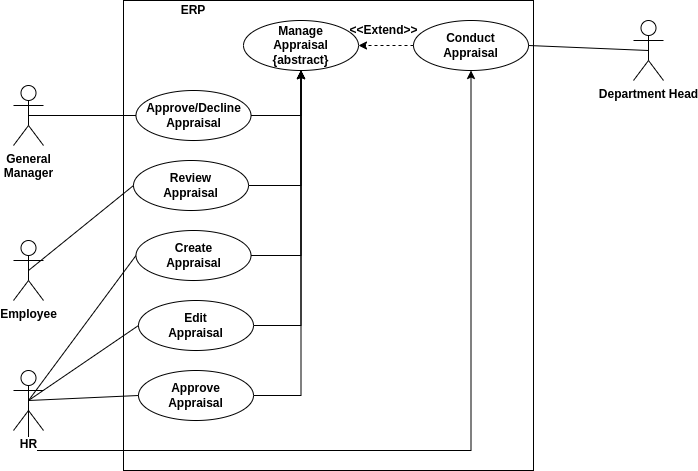

The diagram above was exported from draw.io. Its source (the exported page's mxGraphModel, read from the mxfile embedded in the PNG):
<mxGraphModel dx="1422" dy="998" grid="1" gridSize="10" guides="1" tooltips="1" connect="1" arrows="1" fold="1" page="1" pageScale="1" pageWidth="850" pageHeight="1100" math="0" shadow="0">
  <root>
    <mxCell id="0" />
    <mxCell id="1" parent="0" />
    <mxCell id="VfX76ja2OfZyQJ0oX3Nl-1" value="Employee" style="shape=umlActor;verticalLabelPosition=bottom;labelBackgroundColor=#ffffff;verticalAlign=top;html=1;outlineConnect=0;fontStyle=1" parent="1" vertex="1">
      <mxGeometry x="190" y="580" width="30" height="60" as="geometry" />
    </mxCell>
    <mxCell id="VfX76ja2OfZyQJ0oX3Nl-2" value="" style="rounded=0;whiteSpace=wrap;html=1;" parent="1" vertex="1">
      <mxGeometry x="300" y="340" width="410" height="470" as="geometry" />
    </mxCell>
    <mxCell id="VfX76ja2OfZyQJ0oX3Nl-3" value="ERP" style="text;html=1;strokeColor=none;fillColor=none;align=center;verticalAlign=middle;whiteSpace=wrap;rounded=0;fontStyle=1" parent="1" vertex="1">
      <mxGeometry x="310" y="340" width="120" height="20" as="geometry" />
    </mxCell>
    <mxCell id="VfX76ja2OfZyQJ0oX3Nl-4" value="Manage&lt;br&gt;Appraisal&lt;br&gt;{abstract}" style="ellipse;whiteSpace=wrap;html=1;fontStyle=1;align=center;horizontal=1;labelBackgroundColor=none;labelBorderColor=none;shadow=0;" parent="1" vertex="1">
      <mxGeometry x="420" y="360" width="115" height="50" as="geometry" />
    </mxCell>
    <mxCell id="VfX76ja2OfZyQJ0oX3Nl-5" style="edgeStyle=orthogonalEdgeStyle;rounded=0;orthogonalLoop=1;jettySize=auto;html=1;exitX=1;exitY=0.5;exitDx=0;exitDy=0;entryX=0.5;entryY=1;entryDx=0;entryDy=0;" parent="1" source="VfX76ja2OfZyQJ0oX3Nl-6" target="VfX76ja2OfZyQJ0oX3Nl-4" edge="1">
      <mxGeometry relative="1" as="geometry" />
    </mxCell>
    <mxCell id="VfX76ja2OfZyQJ0oX3Nl-6" value="Approve/Decline&lt;br&gt;Appraisal" style="ellipse;whiteSpace=wrap;html=1;fontStyle=1;align=center;horizontal=1;labelBackgroundColor=none;labelBorderColor=none;shadow=0;" parent="1" vertex="1">
      <mxGeometry x="312.5" y="430" width="115" height="50" as="geometry" />
    </mxCell>
    <mxCell id="VfX76ja2OfZyQJ0oX3Nl-7" style="edgeStyle=orthogonalEdgeStyle;rounded=0;orthogonalLoop=1;jettySize=auto;html=1;exitX=1;exitY=0.5;exitDx=0;exitDy=0;entryX=0.5;entryY=1;entryDx=0;entryDy=0;" parent="1" source="VfX76ja2OfZyQJ0oX3Nl-8" target="VfX76ja2OfZyQJ0oX3Nl-4" edge="1">
      <mxGeometry relative="1" as="geometry" />
    </mxCell>
    <mxCell id="VfX76ja2OfZyQJ0oX3Nl-8" value="Review&lt;br&gt;Appraisal" style="ellipse;whiteSpace=wrap;html=1;fontStyle=1;align=center;horizontal=1;labelBackgroundColor=none;labelBorderColor=none;shadow=0;" parent="1" vertex="1">
      <mxGeometry x="310" y="500" width="115" height="50" as="geometry" />
    </mxCell>
    <mxCell id="VfX76ja2OfZyQJ0oX3Nl-9" value="" style="endArrow=none;html=1;entryX=0;entryY=0.5;entryDx=0;entryDy=0;exitX=0.5;exitY=0.5;exitDx=0;exitDy=0;exitPerimeter=0;" parent="1" source="VfX76ja2OfZyQJ0oX3Nl-10" target="VfX76ja2OfZyQJ0oX3Nl-6" edge="1">
      <mxGeometry width="50" height="50" relative="1" as="geometry">
        <mxPoint x="195" y="480" as="sourcePoint" />
        <mxPoint x="230" y="740" as="targetPoint" />
      </mxGeometry>
    </mxCell>
    <mxCell id="VfX76ja2OfZyQJ0oX3Nl-10" value="General&lt;br&gt;Manager" style="shape=umlActor;verticalLabelPosition=bottom;labelBackgroundColor=#ffffff;verticalAlign=top;html=1;outlineConnect=0;fontStyle=1" parent="1" vertex="1">
      <mxGeometry x="190" y="425" width="30" height="60" as="geometry" />
    </mxCell>
    <mxCell id="VfX76ja2OfZyQJ0oX3Nl-11" style="edgeStyle=none;orthogonalLoop=1;jettySize=auto;html=1;exitX=0.5;exitY=0.5;exitDx=0;exitDy=0;exitPerimeter=0;entryX=0;entryY=0.5;entryDx=0;entryDy=0;endArrow=none;" parent="1" source="VfX76ja2OfZyQJ0oX3Nl-1" target="VfX76ja2OfZyQJ0oX3Nl-8" edge="1">
      <mxGeometry relative="1" as="geometry">
        <mxPoint x="205" y="430" as="sourcePoint" />
        <mxPoint x="319.9999999999932" y="535" as="targetPoint" />
      </mxGeometry>
    </mxCell>
    <mxCell id="VfX76ja2OfZyQJ0oX3Nl-82" style="edgeStyle=orthogonalEdgeStyle;rounded=0;orthogonalLoop=1;jettySize=auto;html=1;exitX=0.5;exitY=0.5;exitDx=0;exitDy=0;exitPerimeter=0;entryX=0.5;entryY=1;entryDx=0;entryDy=0;" parent="1" source="VfX76ja2OfZyQJ0oX3Nl-12" target="VfX76ja2OfZyQJ0oX3Nl-20" edge="1">
      <mxGeometry relative="1" as="geometry">
        <Array as="points">
          <mxPoint x="205" y="790" />
          <mxPoint x="648" y="790" />
        </Array>
      </mxGeometry>
    </mxCell>
    <mxCell id="VfX76ja2OfZyQJ0oX3Nl-12" value="HR" style="shape=umlActor;verticalLabelPosition=bottom;labelBackgroundColor=#ffffff;verticalAlign=top;html=1;outlineConnect=0;fontStyle=1" parent="1" vertex="1">
      <mxGeometry x="190" y="710" width="30" height="60" as="geometry" />
    </mxCell>
    <mxCell id="VfX76ja2OfZyQJ0oX3Nl-13" style="edgeStyle=none;orthogonalLoop=1;jettySize=auto;html=1;exitX=0.5;exitY=0.5;exitDx=0;exitDy=0;exitPerimeter=0;entryX=0;entryY=0.5;entryDx=0;entryDy=0;endArrow=none;" parent="1" source="VfX76ja2OfZyQJ0oX3Nl-12" target="VfX76ja2OfZyQJ0oX3Nl-14" edge="1">
      <mxGeometry relative="1" as="geometry">
        <mxPoint x="205" y="580" as="sourcePoint" />
        <mxPoint x="320" y="535" as="targetPoint" />
      </mxGeometry>
    </mxCell>
    <mxCell id="nk1GL6UjtiSoMLN6WNev-1" style="edgeStyle=orthogonalEdgeStyle;rounded=0;orthogonalLoop=1;jettySize=auto;html=1;exitX=1;exitY=0.5;exitDx=0;exitDy=0;entryX=0.5;entryY=1;entryDx=0;entryDy=0;" parent="1" source="VfX76ja2OfZyQJ0oX3Nl-14" target="VfX76ja2OfZyQJ0oX3Nl-4" edge="1">
      <mxGeometry relative="1" as="geometry" />
    </mxCell>
    <mxCell id="VfX76ja2OfZyQJ0oX3Nl-14" value="Create&lt;br&gt;Appraisal" style="ellipse;whiteSpace=wrap;html=1;fontStyle=1;align=center;horizontal=1;labelBackgroundColor=none;labelBorderColor=none;shadow=0;" parent="1" vertex="1">
      <mxGeometry x="312.5" y="570" width="115" height="50" as="geometry" />
    </mxCell>
    <mxCell id="nk1GL6UjtiSoMLN6WNev-2" style="edgeStyle=orthogonalEdgeStyle;rounded=0;orthogonalLoop=1;jettySize=auto;html=1;exitX=1;exitY=0.5;exitDx=0;exitDy=0;entryX=0.5;entryY=1;entryDx=0;entryDy=0;" parent="1" source="VfX76ja2OfZyQJ0oX3Nl-15" target="VfX76ja2OfZyQJ0oX3Nl-4" edge="1">
      <mxGeometry relative="1" as="geometry">
        <mxPoint x="130" y="280" as="targetPoint" />
      </mxGeometry>
    </mxCell>
    <mxCell id="VfX76ja2OfZyQJ0oX3Nl-15" value="Edit&lt;br&gt;Appraisal" style="ellipse;whiteSpace=wrap;html=1;fontStyle=1;align=center;horizontal=1;labelBackgroundColor=none;labelBorderColor=none;shadow=0;" parent="1" vertex="1">
      <mxGeometry x="315" y="640" width="115" height="50" as="geometry" />
    </mxCell>
    <mxCell id="nk1GL6UjtiSoMLN6WNev-3" style="edgeStyle=orthogonalEdgeStyle;rounded=0;orthogonalLoop=1;jettySize=auto;html=1;exitX=1;exitY=0.5;exitDx=0;exitDy=0;entryX=0.5;entryY=1;entryDx=0;entryDy=0;" parent="1" source="VfX76ja2OfZyQJ0oX3Nl-16" target="VfX76ja2OfZyQJ0oX3Nl-4" edge="1">
      <mxGeometry relative="1" as="geometry" />
    </mxCell>
    <mxCell id="VfX76ja2OfZyQJ0oX3Nl-16" value="Approve&lt;br&gt;Appraisal" style="ellipse;whiteSpace=wrap;html=1;fontStyle=1;align=center;horizontal=1;labelBackgroundColor=none;labelBorderColor=none;shadow=0;" parent="1" vertex="1">
      <mxGeometry x="315" y="710" width="115" height="50" as="geometry" />
    </mxCell>
    <mxCell id="VfX76ja2OfZyQJ0oX3Nl-17" style="edgeStyle=none;orthogonalLoop=1;jettySize=auto;html=1;exitX=0.5;exitY=0.5;exitDx=0;exitDy=0;exitPerimeter=0;entryX=0;entryY=0.5;entryDx=0;entryDy=0;endArrow=none;" parent="1" source="VfX76ja2OfZyQJ0oX3Nl-12" target="VfX76ja2OfZyQJ0oX3Nl-15" edge="1">
      <mxGeometry relative="1" as="geometry">
        <mxPoint x="215" y="750" as="sourcePoint" />
        <mxPoint x="322.5" y="605" as="targetPoint" />
      </mxGeometry>
    </mxCell>
    <mxCell id="VfX76ja2OfZyQJ0oX3Nl-18" style="edgeStyle=none;orthogonalLoop=1;jettySize=auto;html=1;exitX=0.5;exitY=0.5;exitDx=0;exitDy=0;exitPerimeter=0;entryX=0;entryY=0.5;entryDx=0;entryDy=0;endArrow=none;" parent="1" source="VfX76ja2OfZyQJ0oX3Nl-12" target="VfX76ja2OfZyQJ0oX3Nl-16" edge="1">
      <mxGeometry relative="1" as="geometry">
        <mxPoint x="215" y="750" as="sourcePoint" />
        <mxPoint x="325" y="675" as="targetPoint" />
      </mxGeometry>
    </mxCell>
    <mxCell id="VfX76ja2OfZyQJ0oX3Nl-20" value="Conduct&lt;br&gt;Appraisal" style="ellipse;whiteSpace=wrap;html=1;fontStyle=1;align=center;horizontal=1;labelBackgroundColor=none;labelBorderColor=none;shadow=0;" parent="1" vertex="1">
      <mxGeometry x="590" y="360" width="115" height="50" as="geometry" />
    </mxCell>
    <mxCell id="VfX76ja2OfZyQJ0oX3Nl-81" value="&amp;lt;&amp;lt;Extend&amp;gt;&amp;gt;" style="html=1;verticalAlign=middle;fontSize=12;fontStyle=1;fillColor=#ffffff;labelBackgroundColor=none;labelBorderColor=none;dashed=1;entryX=1;entryY=0.5;entryDx=0;entryDy=0;exitX=0;exitY=0.5;exitDx=0;exitDy=0;" parent="1" source="VfX76ja2OfZyQJ0oX3Nl-20" target="VfX76ja2OfZyQJ0oX3Nl-4" edge="1">
      <mxGeometry x="0.0909" y="-15" relative="1" as="geometry">
        <mxPoint x="870" y="720" as="sourcePoint" />
        <mxPoint x="1135" y="1225" as="targetPoint" />
        <Array as="points" />
        <mxPoint as="offset" />
      </mxGeometry>
    </mxCell>
    <mxCell id="zVWlzpzShkCZq73We45M-1" value="Department Head" style="shape=umlActor;verticalLabelPosition=bottom;labelBackgroundColor=#ffffff;verticalAlign=top;html=1;outlineConnect=0;fontStyle=1" vertex="1" parent="1">
      <mxGeometry x="810" y="360" width="30" height="60" as="geometry" />
    </mxCell>
    <mxCell id="zVWlzpzShkCZq73We45M-2" style="edgeStyle=none;orthogonalLoop=1;jettySize=auto;html=1;exitX=0.5;exitY=0.5;exitDx=0;exitDy=0;exitPerimeter=0;entryX=1;entryY=0.5;entryDx=0;entryDy=0;endArrow=none;" edge="1" parent="1" source="zVWlzpzShkCZq73We45M-1" target="VfX76ja2OfZyQJ0oX3Nl-20">
      <mxGeometry relative="1" as="geometry">
        <mxPoint x="215" y="750" as="sourcePoint" />
        <mxPoint x="325" y="675" as="targetPoint" />
      </mxGeometry>
    </mxCell>
  </root>
</mxGraphModel>